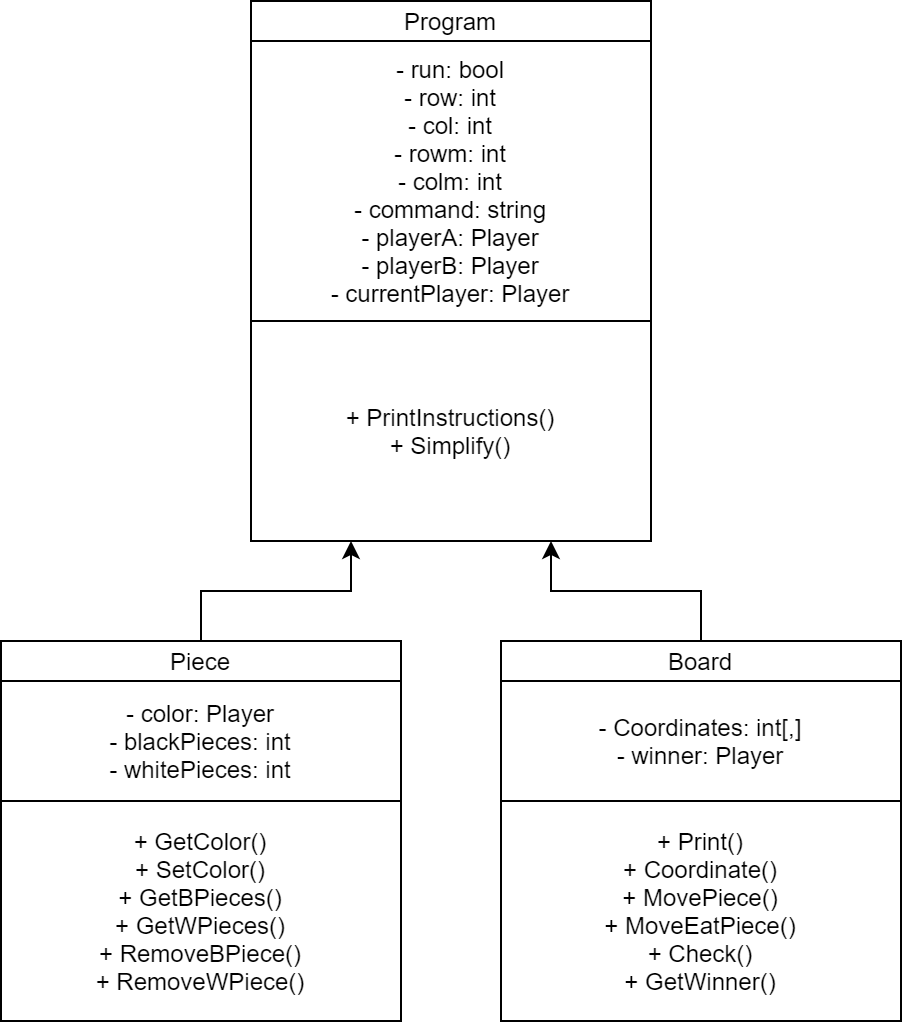

The diagram above was exported from draw.io. Its source (the exported page's mxGraphModel, read from the mxfile embedded in the PNG):
<mxGraphModel dx="1422" dy="762" grid="1" gridSize="10" guides="1" tooltips="1" connect="1" arrows="1" fold="1" page="1" pageScale="1" pageWidth="850" pageHeight="1100" math="0" shadow="0">
  <root>
    <mxCell id="0" />
    <mxCell id="1" parent="0" />
    <mxCell id="DnxkY-4zhryn8lzJ8gxU-19" style="edgeStyle=orthogonalEdgeStyle;rounded=0;orthogonalLoop=1;jettySize=auto;html=1;exitX=0.5;exitY=0;exitDx=0;exitDy=0;entryX=0.25;entryY=1;entryDx=0;entryDy=0;" edge="1" parent="1" source="DnxkY-4zhryn8lzJ8gxU-2" target="DnxkY-4zhryn8lzJ8gxU-18">
      <mxGeometry relative="1" as="geometry" />
    </mxCell>
    <mxCell id="DnxkY-4zhryn8lzJ8gxU-2" value="Piece" style="rounded=0;whiteSpace=wrap;html=1;" vertex="1" parent="1">
      <mxGeometry x="200" y="360" width="200" height="20" as="geometry" />
    </mxCell>
    <mxCell id="DnxkY-4zhryn8lzJ8gxU-6" value="- color: Player&lt;br&gt;- blackPieces: int&lt;br&gt;- whitePieces: int" style="rounded=0;whiteSpace=wrap;html=1;" vertex="1" parent="1">
      <mxGeometry x="200" y="380" width="200" height="60" as="geometry" />
    </mxCell>
    <mxCell id="DnxkY-4zhryn8lzJ8gxU-13" value="- Coordinates: int[,]&lt;br&gt;- winner: Player" style="rounded=0;whiteSpace=wrap;html=1;" vertex="1" parent="1">
      <mxGeometry x="450" y="380" width="200" height="60" as="geometry" />
    </mxCell>
    <mxCell id="DnxkY-4zhryn8lzJ8gxU-9" value="+ GetColor()&lt;br&gt;+ SetColor()&lt;br&gt;+ GetBPieces()&lt;br&gt;+ GetWPieces()&lt;br&gt;+ RemoveBPiece()&lt;br&gt;+ RemoveWPiece()" style="rounded=0;whiteSpace=wrap;html=1;" vertex="1" parent="1">
      <mxGeometry x="200" y="440" width="200" height="110" as="geometry" />
    </mxCell>
    <mxCell id="DnxkY-4zhryn8lzJ8gxU-21" style="edgeStyle=orthogonalEdgeStyle;rounded=0;orthogonalLoop=1;jettySize=auto;html=1;exitX=0.5;exitY=0;exitDx=0;exitDy=0;entryX=0.75;entryY=1;entryDx=0;entryDy=0;" edge="1" parent="1" source="DnxkY-4zhryn8lzJ8gxU-12" target="DnxkY-4zhryn8lzJ8gxU-18">
      <mxGeometry relative="1" as="geometry" />
    </mxCell>
    <mxCell id="DnxkY-4zhryn8lzJ8gxU-12" value="Board" style="rounded=0;whiteSpace=wrap;html=1;" vertex="1" parent="1">
      <mxGeometry x="450" y="360" width="200" height="20" as="geometry" />
    </mxCell>
    <mxCell id="DnxkY-4zhryn8lzJ8gxU-15" value="+ Print()&lt;br&gt;+ Coordinate()&lt;br&gt;+ MovePiece()&lt;br&gt;+ MoveEatPiece()&lt;br&gt;+ Check()&lt;br&gt;+ GetWinner()" style="rounded=0;whiteSpace=wrap;html=1;" vertex="1" parent="1">
      <mxGeometry x="450" y="440" width="200" height="110" as="geometry" />
    </mxCell>
    <mxCell id="DnxkY-4zhryn8lzJ8gxU-16" value="- run: bool&lt;br&gt;- row: int&lt;br&gt;- col: int&lt;br&gt;- rowm: int&lt;br&gt;- colm: int&lt;br&gt;- command: string&lt;br&gt;- playerA: Player&lt;br&gt;- playerB: Player&lt;br&gt;- currentPlayer: Player" style="rounded=0;whiteSpace=wrap;html=1;" vertex="1" parent="1">
      <mxGeometry x="325" y="60" width="200" height="140" as="geometry" />
    </mxCell>
    <mxCell id="DnxkY-4zhryn8lzJ8gxU-17" value="Program" style="rounded=0;whiteSpace=wrap;html=1;" vertex="1" parent="1">
      <mxGeometry x="325" y="40" width="200" height="20" as="geometry" />
    </mxCell>
    <mxCell id="DnxkY-4zhryn8lzJ8gxU-18" value="+ PrintInstructions()&lt;br&gt;+ Simplify()" style="rounded=0;whiteSpace=wrap;html=1;" vertex="1" parent="1">
      <mxGeometry x="325" y="200" width="200" height="110" as="geometry" />
    </mxCell>
  </root>
</mxGraphModel>